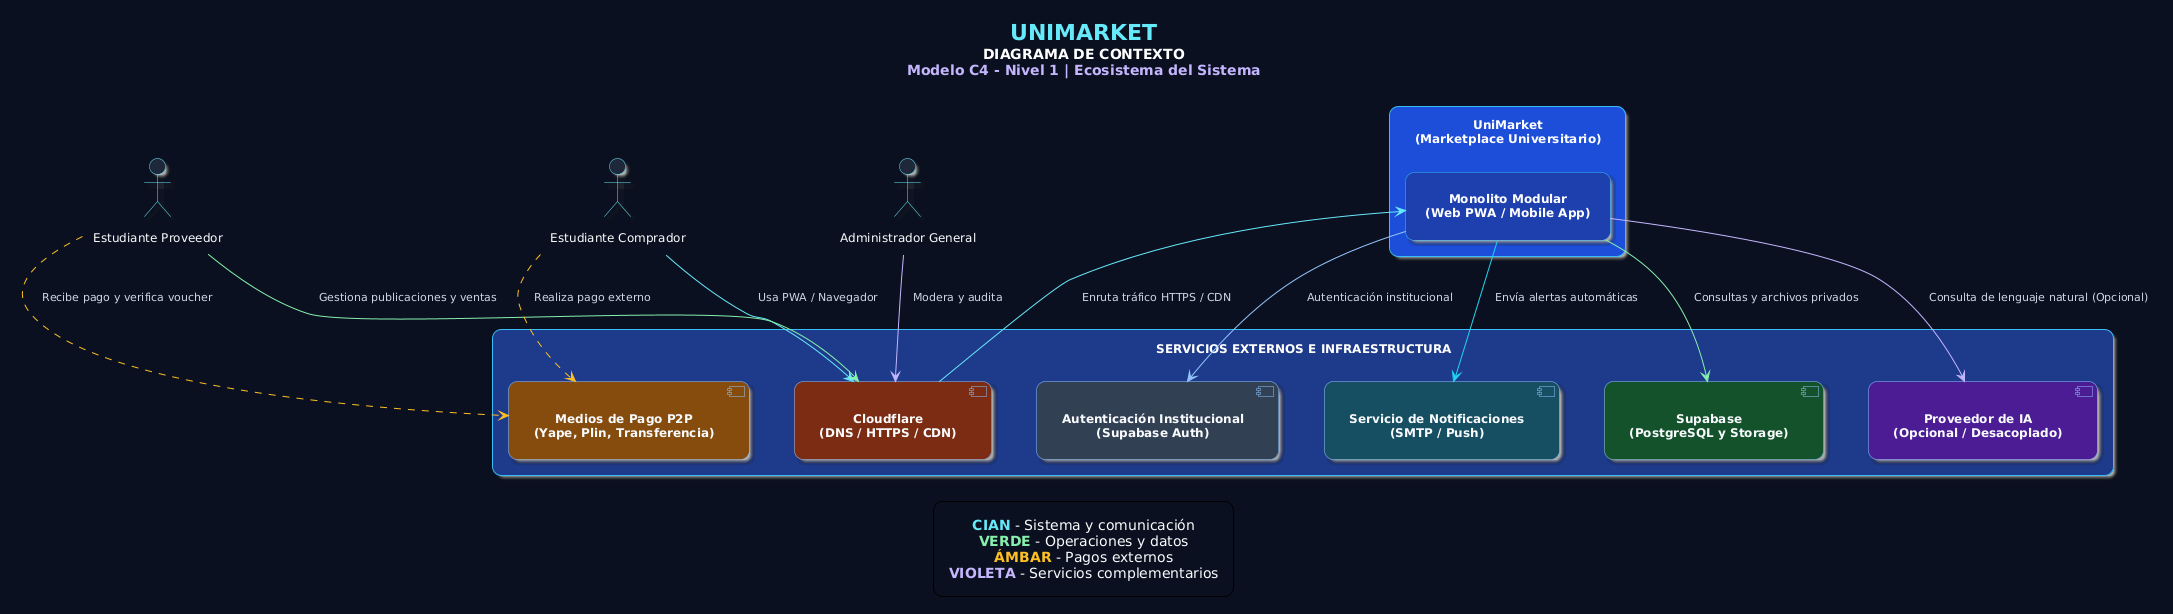

The diagram above was rendered by PlantUML. Its source (embedded in the PNG):
@startuml
' ==================================================
' UNIMARKET | DIAGRAMA DE CONTEXTO C4 - NIVEL 1
' ==================================================

' --- ESTILO GENERAL ---
skinparam monochrome false
skinparam backgroundColor #0B1120
skinparam shadowing true
skinparam roundcorner 18
skinparam packageStyle rectangle
skinparam defaultFontName Arial
skinparam defaultFontSize 12
skinparam defaultFontColor #F8FAFC
skinparam defaultTextAlignment center
skinparam nodesep 45
skinparam ranksep 50
skinparam padding 10

' --- ACTORES ---
skinparam actor {
    BackgroundColor #1E293B
    BorderColor #67E8F9
    FontColor #F8FAFC
}

' --- CONTENEDORES ---
skinparam package {
    BackgroundColor #111827
    BorderColor #64748B
    FontColor #C4B5FD
    FontStyle bold
}

' --- COMPONENTES ---
skinparam component {
    BackgroundColor #1E293B
    BorderColor #93C5FD
    FontColor #F8FAFC
    FontStyle bold
}

' --- SISTEMA PRINCIPAL ---
skinparam rectangle {
    BackgroundColor #1E3A8A
    BorderColor #38BDF8
    FontColor #FFFFFF
    FontStyle bold
}

' --- CONECTORES ---
skinparam ArrowColor #67E8F9
skinparam ArrowFontColor #CBD5E1
skinparam ArrowFontSize 11

' --- TÍTULO ---
title <color:#67E8F9><size:22><b>UNIMARKET</b></size></color>\n<color:#FFFFFF><b>DIAGRAMA DE CONTEXTO</b></color>\n<color:#C4B5FD>Modelo C4 - Nivel 1 | Ecosistema del Sistema</color>

' ==================================================
' 1. ACTORES PRINCIPALES
' ==================================================

actor "Estudiante Comprador" as Comprador
actor "Estudiante Proveedor" as Proveedor
actor "Administrador General" as Admin

' ==================================================
' 2. SISTEMA UNI MARKET
' ==================================================

rectangle "UniMarket\n(Marketplace Universitario)" as UniMarket #1D4ED8 {

    rectangle "Monolito Modular\n(Web PWA / Mobile App)" as Core #1E40AF

}

' ==================================================
' 3. SERVICIOS EXTERNOS E INFRAESTRUCTURA
' ==================================================

package "SERVICIOS EXTERNOS E INFRAESTRUCTURA" as Externos {

    component "Autenticación Institucional\n(Supabase Auth)" as Auth #334155

    component "Medios de Pago P2P\n(Yape, Plin, Transferencia)" as PagosP2P #854D0E

    component "Servicio de Notificaciones\n(SMTP / Push)" as Notificaciones #164E63

    component "Cloudflare\n(DNS / HTTPS / CDN)" as Cloudflare #7C2D12

    component "Supabase\n(PostgreSQL y Storage)" as Supabase #14532D

    component "Proveedor de IA\n(Opcional / Desacoplado)" as IA #4C1D95
}

' ==================================================
' 4. RELACIONES DE LOS ACTORES
' ==================================================

Comprador -[#67E8F9]-> Cloudflare : Usa PWA / Navegador

Proveedor -[#86EFAC]-> Cloudflare : Gestiona publicaciones y ventas

Admin -[#C4B5FD]-> Cloudflare : Modera y audita

' ==================================================
' 5. RELACIONES DE INFRAESTRUCTURA
' ==================================================

Cloudflare -[#67E8F9]-> Core : Enruta tráfico HTTPS / CDN

Core -[#93C5FD]-> Auth : Autenticación institucional

Core -[#86EFAC]-> Supabase : Consultas y archivos privados

Core -[#22D3EE]-> Notificaciones : Envía alertas automáticas

Core -[#C4B5FD]-> IA : Consulta de lenguaje natural (Opcional)

' ==================================================
' 6. RELACIONES DE PAGOS
' ==================================================

Comprador ..[#FBBF24]> PagosP2P : Realiza pago externo

Proveedor ..[#FBBF24]> PagosP2P : Recibe pago y verifica voucher

' ==================================================
' 7. LEYENDA
' ==================================================

legend bottom
    <color:#67E8F9><b>CIAN</b></color> - Sistema y comunicación
    <color:#86EFAC><b>VERDE</b></color> - Operaciones y datos
    <color:#FBBF24><b>ÁMBAR</b></color> - Pagos externos
    <color:#C4B5FD><b>VIOLETA</b></color> - Servicios complementarios
endlegend
@enduml